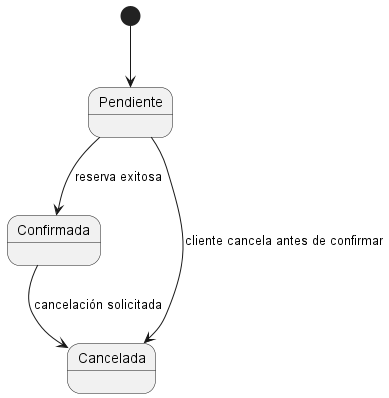

The diagram above was rendered by PlantUML. Its source (embedded in the PNG):
@startuml

[*] --> Pendiente

Pendiente --> Confirmada : reserva exitosa
Confirmada --> Cancelada : cancelación solicitada
Pendiente --> Cancelada : cliente cancela antes de confirmar

@enduml